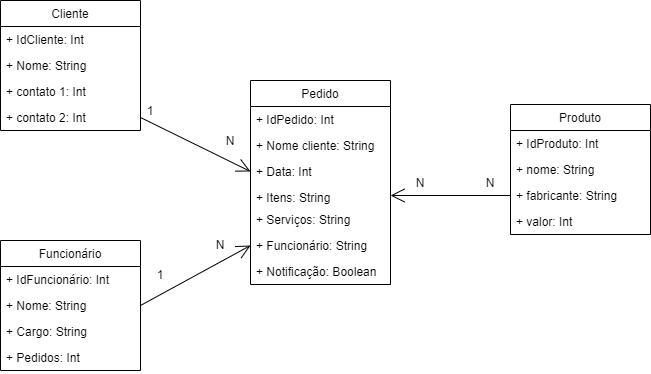

The diagram above was exported from draw.io. Its source (the exported page's mxGraphModel, read from the mxfile embedded in the PNG):
<mxGraphModel dx="852" dy="494" grid="1" gridSize="10" guides="1" tooltips="1" connect="1" arrows="1" fold="1" page="1" pageScale="1" pageWidth="827" pageHeight="1169" math="0" shadow="0">
  <root>
    <mxCell id="0" />
    <mxCell id="1" parent="0" />
    <mxCell id="JmR3NrBT-UsD78n0_mqd-1" value="Cliente" style="swimlane;fontStyle=0;childLayout=stackLayout;horizontal=1;startSize=26;fillColor=none;horizontalStack=0;resizeParent=1;resizeParentMax=0;resizeLast=0;collapsible=1;marginBottom=0;" parent="1" vertex="1">
      <mxGeometry x="120" y="40" width="140" height="130" as="geometry" />
    </mxCell>
    <mxCell id="JmR3NrBT-UsD78n0_mqd-44" value="+ IdCliente: Int" style="text;strokeColor=none;fillColor=none;align=left;verticalAlign=top;spacingLeft=4;spacingRight=4;overflow=hidden;rotatable=0;points=[[0,0.5],[1,0.5]];portConstraint=eastwest;" parent="JmR3NrBT-UsD78n0_mqd-1" vertex="1">
      <mxGeometry y="26" width="140" height="26" as="geometry" />
    </mxCell>
    <mxCell id="JmR3NrBT-UsD78n0_mqd-2" value="+ Nome: String" style="text;strokeColor=none;fillColor=none;align=left;verticalAlign=top;spacingLeft=4;spacingRight=4;overflow=hidden;rotatable=0;points=[[0,0.5],[1,0.5]];portConstraint=eastwest;" parent="JmR3NrBT-UsD78n0_mqd-1" vertex="1">
      <mxGeometry y="52" width="140" height="26" as="geometry" />
    </mxCell>
    <mxCell id="JmR3NrBT-UsD78n0_mqd-3" value="+ contato 1: Int" style="text;strokeColor=none;fillColor=none;align=left;verticalAlign=top;spacingLeft=4;spacingRight=4;overflow=hidden;rotatable=0;points=[[0,0.5],[1,0.5]];portConstraint=eastwest;" parent="JmR3NrBT-UsD78n0_mqd-1" vertex="1">
      <mxGeometry y="78" width="140" height="26" as="geometry" />
    </mxCell>
    <mxCell id="JmR3NrBT-UsD78n0_mqd-4" value="+ contato 2: Int" style="text;strokeColor=none;fillColor=none;align=left;verticalAlign=top;spacingLeft=4;spacingRight=4;overflow=hidden;rotatable=0;points=[[0,0.5],[1,0.5]];portConstraint=eastwest;" parent="JmR3NrBT-UsD78n0_mqd-1" vertex="1">
      <mxGeometry y="104" width="140" height="26" as="geometry" />
    </mxCell>
    <mxCell id="JmR3NrBT-UsD78n0_mqd-5" value="Produto" style="swimlane;fontStyle=0;childLayout=stackLayout;horizontal=1;startSize=26;fillColor=none;horizontalStack=0;resizeParent=1;resizeParentMax=0;resizeLast=0;collapsible=1;marginBottom=0;" parent="1" vertex="1">
      <mxGeometry x="630" y="144" width="140" height="130" as="geometry" />
    </mxCell>
    <mxCell id="JmR3NrBT-UsD78n0_mqd-46" value="+ IdProduto: Int" style="text;strokeColor=none;fillColor=none;align=left;verticalAlign=top;spacingLeft=4;spacingRight=4;overflow=hidden;rotatable=0;points=[[0,0.5],[1,0.5]];portConstraint=eastwest;" parent="JmR3NrBT-UsD78n0_mqd-5" vertex="1">
      <mxGeometry y="26" width="140" height="26" as="geometry" />
    </mxCell>
    <mxCell id="JmR3NrBT-UsD78n0_mqd-6" value="+ nome: String" style="text;strokeColor=none;fillColor=none;align=left;verticalAlign=top;spacingLeft=4;spacingRight=4;overflow=hidden;rotatable=0;points=[[0,0.5],[1,0.5]];portConstraint=eastwest;" parent="JmR3NrBT-UsD78n0_mqd-5" vertex="1">
      <mxGeometry y="52" width="140" height="26" as="geometry" />
    </mxCell>
    <mxCell id="JmR3NrBT-UsD78n0_mqd-7" value="+ fabricante: String" style="text;strokeColor=none;fillColor=none;align=left;verticalAlign=top;spacingLeft=4;spacingRight=4;overflow=hidden;rotatable=0;points=[[0,0.5],[1,0.5]];portConstraint=eastwest;" parent="JmR3NrBT-UsD78n0_mqd-5" vertex="1">
      <mxGeometry y="78" width="140" height="26" as="geometry" />
    </mxCell>
    <mxCell id="JmR3NrBT-UsD78n0_mqd-8" value="+ valor: Int" style="text;strokeColor=none;fillColor=none;align=left;verticalAlign=top;spacingLeft=4;spacingRight=4;overflow=hidden;rotatable=0;points=[[0,0.5],[1,0.5]];portConstraint=eastwest;" parent="JmR3NrBT-UsD78n0_mqd-5" vertex="1">
      <mxGeometry y="104" width="140" height="26" as="geometry" />
    </mxCell>
    <mxCell id="JmR3NrBT-UsD78n0_mqd-9" value="Funcionário" style="swimlane;fontStyle=0;childLayout=stackLayout;horizontal=1;startSize=26;fillColor=none;horizontalStack=0;resizeParent=1;resizeParentMax=0;resizeLast=0;collapsible=1;marginBottom=0;" parent="1" vertex="1">
      <mxGeometry x="120" y="280" width="140" height="130" as="geometry" />
    </mxCell>
    <mxCell id="JmR3NrBT-UsD78n0_mqd-47" value="+ IdFuncionário: Int" style="text;strokeColor=none;fillColor=none;align=left;verticalAlign=top;spacingLeft=4;spacingRight=4;overflow=hidden;rotatable=0;points=[[0,0.5],[1,0.5]];portConstraint=eastwest;" parent="JmR3NrBT-UsD78n0_mqd-9" vertex="1">
      <mxGeometry y="26" width="140" height="26" as="geometry" />
    </mxCell>
    <mxCell id="JmR3NrBT-UsD78n0_mqd-10" value="+ Nome: String" style="text;strokeColor=none;fillColor=none;align=left;verticalAlign=top;spacingLeft=4;spacingRight=4;overflow=hidden;rotatable=0;points=[[0,0.5],[1,0.5]];portConstraint=eastwest;" parent="JmR3NrBT-UsD78n0_mqd-9" vertex="1">
      <mxGeometry y="52" width="140" height="26" as="geometry" />
    </mxCell>
    <mxCell id="JmR3NrBT-UsD78n0_mqd-11" value="+ Cargo: String" style="text;strokeColor=none;fillColor=none;align=left;verticalAlign=top;spacingLeft=4;spacingRight=4;overflow=hidden;rotatable=0;points=[[0,0.5],[1,0.5]];portConstraint=eastwest;" parent="JmR3NrBT-UsD78n0_mqd-9" vertex="1">
      <mxGeometry y="78" width="140" height="26" as="geometry" />
    </mxCell>
    <mxCell id="JmR3NrBT-UsD78n0_mqd-12" value="+ Pedidos: Int" style="text;strokeColor=none;fillColor=none;align=left;verticalAlign=top;spacingLeft=4;spacingRight=4;overflow=hidden;rotatable=0;points=[[0,0.5],[1,0.5]];portConstraint=eastwest;" parent="JmR3NrBT-UsD78n0_mqd-9" vertex="1">
      <mxGeometry y="104" width="140" height="26" as="geometry" />
    </mxCell>
    <mxCell id="JmR3NrBT-UsD78n0_mqd-21" value="Pedido" style="swimlane;fontStyle=0;childLayout=stackLayout;horizontal=1;startSize=26;fillColor=none;horizontalStack=0;resizeParent=1;resizeParentMax=0;resizeLast=0;collapsible=1;marginBottom=0;" parent="1" vertex="1">
      <mxGeometry x="370" y="120" width="140" height="204" as="geometry" />
    </mxCell>
    <mxCell id="JmR3NrBT-UsD78n0_mqd-45" value="+ IdPedido: Int" style="text;strokeColor=none;fillColor=none;align=left;verticalAlign=top;spacingLeft=4;spacingRight=4;overflow=hidden;rotatable=0;points=[[0,0.5],[1,0.5]];portConstraint=eastwest;" parent="JmR3NrBT-UsD78n0_mqd-21" vertex="1">
      <mxGeometry y="26" width="140" height="26" as="geometry" />
    </mxCell>
    <mxCell id="JmR3NrBT-UsD78n0_mqd-22" value="+ Nome cliente: String" style="text;strokeColor=none;fillColor=none;align=left;verticalAlign=top;spacingLeft=4;spacingRight=4;overflow=hidden;rotatable=0;points=[[0,0.5],[1,0.5]];portConstraint=eastwest;" parent="JmR3NrBT-UsD78n0_mqd-21" vertex="1">
      <mxGeometry y="52" width="140" height="26" as="geometry" />
    </mxCell>
    <mxCell id="JmR3NrBT-UsD78n0_mqd-23" value="+ Data: Int" style="text;strokeColor=none;fillColor=none;align=left;verticalAlign=top;spacingLeft=4;spacingRight=4;overflow=hidden;rotatable=0;points=[[0,0.5],[1,0.5]];portConstraint=eastwest;" parent="JmR3NrBT-UsD78n0_mqd-21" vertex="1">
      <mxGeometry y="78" width="140" height="26" as="geometry" />
    </mxCell>
    <mxCell id="JmR3NrBT-UsD78n0_mqd-24" value="+ Itens: String" style="text;strokeColor=none;fillColor=none;align=left;verticalAlign=top;spacingLeft=4;spacingRight=4;overflow=hidden;rotatable=0;points=[[0,0.5],[1,0.5]];portConstraint=eastwest;" parent="JmR3NrBT-UsD78n0_mqd-21" vertex="1">
      <mxGeometry y="104" width="140" height="22" as="geometry" />
    </mxCell>
    <mxCell id="JmR3NrBT-UsD78n0_mqd-27" value="+ Serviços: String" style="text;strokeColor=none;fillColor=none;align=left;verticalAlign=top;spacingLeft=4;spacingRight=4;overflow=hidden;rotatable=0;points=[[0,0.5],[1,0.5]];portConstraint=eastwest;" parent="JmR3NrBT-UsD78n0_mqd-21" vertex="1">
      <mxGeometry y="126" width="140" height="26" as="geometry" />
    </mxCell>
    <mxCell id="JmR3NrBT-UsD78n0_mqd-28" value="+ Funcionário: String&#10;" style="text;strokeColor=none;fillColor=none;align=left;verticalAlign=top;spacingLeft=4;spacingRight=4;overflow=hidden;rotatable=0;points=[[0,0.5],[1,0.5]];portConstraint=eastwest;" parent="JmR3NrBT-UsD78n0_mqd-21" vertex="1">
      <mxGeometry y="152" width="140" height="26" as="geometry" />
    </mxCell>
    <mxCell id="JmR3NrBT-UsD78n0_mqd-29" value="+ Notificação: Boolean" style="text;strokeColor=none;fillColor=none;align=left;verticalAlign=top;spacingLeft=4;spacingRight=4;overflow=hidden;rotatable=0;points=[[0,0.5],[1,0.5]];portConstraint=eastwest;" parent="JmR3NrBT-UsD78n0_mqd-21" vertex="1">
      <mxGeometry y="178" width="140" height="26" as="geometry" />
    </mxCell>
    <mxCell id="JmR3NrBT-UsD78n0_mqd-30" value="" style="endArrow=open;endFill=1;endSize=12;html=1;exitX=0;exitY=0.5;exitDx=0;exitDy=0;entryX=1;entryY=0.5;entryDx=0;entryDy=0;" parent="1" source="JmR3NrBT-UsD78n0_mqd-7" target="JmR3NrBT-UsD78n0_mqd-24" edge="1">
      <mxGeometry width="160" relative="1" as="geometry">
        <mxPoint x="340" y="160" as="sourcePoint" />
        <mxPoint x="500" y="160" as="targetPoint" />
      </mxGeometry>
    </mxCell>
    <mxCell id="JmR3NrBT-UsD78n0_mqd-31" value="N" style="text;html=1;strokeColor=none;fillColor=none;align=center;verticalAlign=middle;whiteSpace=wrap;rounded=0;" parent="1" vertex="1">
      <mxGeometry x="590" y="212" width="40" height="20" as="geometry" />
    </mxCell>
    <mxCell id="JmR3NrBT-UsD78n0_mqd-34" value="N" style="text;html=1;strokeColor=none;fillColor=none;align=center;verticalAlign=middle;whiteSpace=wrap;rounded=0;" parent="1" vertex="1">
      <mxGeometry x="520" y="212" width="40" height="20" as="geometry" />
    </mxCell>
    <mxCell id="JmR3NrBT-UsD78n0_mqd-35" value="" style="endArrow=open;endFill=1;endSize=12;html=1;exitX=1;exitY=0.5;exitDx=0;exitDy=0;entryX=0;entryY=0.5;entryDx=0;entryDy=0;" parent="1" source="JmR3NrBT-UsD78n0_mqd-4" target="JmR3NrBT-UsD78n0_mqd-23" edge="1">
      <mxGeometry width="160" relative="1" as="geometry">
        <mxPoint x="640" y="219" as="sourcePoint" />
        <mxPoint x="520" y="219" as="targetPoint" />
      </mxGeometry>
    </mxCell>
    <mxCell id="JmR3NrBT-UsD78n0_mqd-36" value="N" style="text;html=1;strokeColor=none;fillColor=none;align=center;verticalAlign=middle;whiteSpace=wrap;rounded=0;" parent="1" vertex="1">
      <mxGeometry x="330" y="170" width="40" height="20" as="geometry" />
    </mxCell>
    <mxCell id="JmR3NrBT-UsD78n0_mqd-37" value="1" style="text;html=1;strokeColor=none;fillColor=none;align=center;verticalAlign=middle;whiteSpace=wrap;rounded=0;" parent="1" vertex="1">
      <mxGeometry x="250" y="140" width="40" height="20" as="geometry" />
    </mxCell>
    <mxCell id="JmR3NrBT-UsD78n0_mqd-38" value="" style="endArrow=open;endFill=1;endSize=12;html=1;entryX=0;entryY=0.5;entryDx=0;entryDy=0;" parent="1" target="JmR3NrBT-UsD78n0_mqd-28" edge="1">
      <mxGeometry width="160" relative="1" as="geometry">
        <mxPoint x="260" y="345" as="sourcePoint" />
        <mxPoint x="460" y="404" as="targetPoint" />
      </mxGeometry>
    </mxCell>
    <mxCell id="JmR3NrBT-UsD78n0_mqd-39" value="1" style="text;html=1;strokeColor=none;fillColor=none;align=center;verticalAlign=middle;whiteSpace=wrap;rounded=0;" parent="1" vertex="1">
      <mxGeometry x="260" y="304" width="40" height="20" as="geometry" />
    </mxCell>
    <mxCell id="JmR3NrBT-UsD78n0_mqd-42" value="N" style="text;html=1;strokeColor=none;fillColor=none;align=center;verticalAlign=middle;whiteSpace=wrap;rounded=0;" parent="1" vertex="1">
      <mxGeometry x="320" y="274" width="40" height="20" as="geometry" />
    </mxCell>
  </root>
</mxGraphModel>